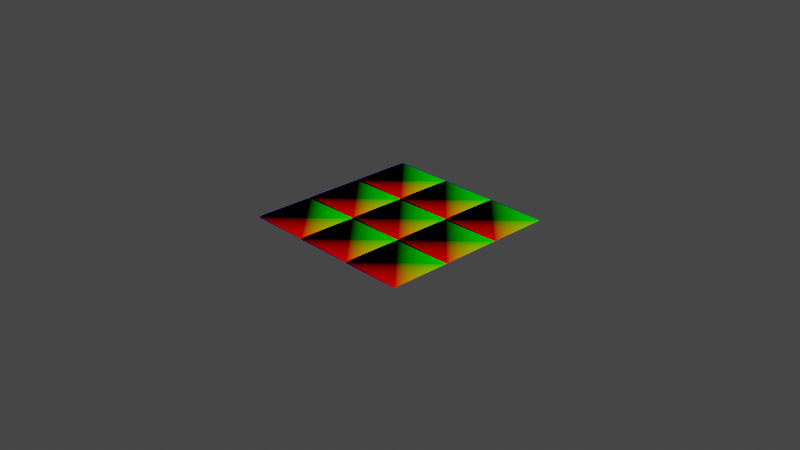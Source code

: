 # Source: uv_tiles_random.blend  (saved by Blender 3.3.6; exported with 4.5.12 LTS)
import bpy
from mathutils import Matrix  # noqa: F401  (used for matrix-valued properties, if any)

bpy.ops.wm.read_factory_settings(use_empty=True)
scene = bpy.context.scene
scene.name = 'Scene'

# ---- collections
col_collection = bpy.data.collections.new('Collection'); scene.collection.children.link(col_collection)

# ---- materials (node trees are filled in below, after node groups)
mat_uv_tiles_random = bpy.data.materials.new('uv_tiles_random')

# ---- node groups
ng_uv_tiles_random = bpy.data.node_groups.new('uv_tiles_random', 'ShaderNodeTree')
_s = ng_uv_tiles_random.interface.new_socket(name='Center Coords', in_out='OUTPUT', socket_type='NodeSocketVector')
_s.min_value = 0.0
_s.max_value = 0.0
_s = ng_uv_tiles_random.interface.new_socket(name='UV Coords', in_out='OUTPUT', socket_type='NodeSocketVector')
_s.min_value = 0.0
_s.max_value = 0.0
_s = ng_uv_tiles_random.interface.new_socket(name='Scale', in_out='INPUT', socket_type='NodeSocketFloat')
_s.default_value = 3.0
_s.min_value = 1.0
_s.max_value = 100.0
_s = ng_uv_tiles_random.interface.new_socket(name='Angle 01', in_out='INPUT', socket_type='NodeSocketFloat')
_s.default_value = 0.25
_s.min_value = 0.0
_s.max_value = 1.0
_s = ng_uv_tiles_random.interface.new_socket(name='Angle 02', in_out='INPUT', socket_type='NodeSocketFloat')
_s.default_value = 0.25
_s.min_value = 0.0
_s.max_value = 1.0
_s = ng_uv_tiles_random.interface.new_socket(name='Threshold', in_out='INPUT', socket_type='NodeSocketFloat')
_s.default_value = 0.5
_s.min_value = 0.0
_s.max_value = 1.0
_s = ng_uv_tiles_random.interface.new_socket(name='Seed', in_out='INPUT', socket_type='NodeSocketFloat')
_s.min_value = -1e+04
_s.max_value = 1e+04
_N = ng_uv_tiles_random.nodes; _L = ng_uv_tiles_random.links
n0 = _N.new('ShaderNodeVectorMath'); n0.name = 'Vector Math'; n0.location = (-531, -11)
n0.operation = 'SCALE'
n1 = _N.new('ShaderNodeMath'); n1.name = 'Math.004'; n1.location = (-613, -360)
n1.operation = 'SNAP'
n1.inputs[1].default_value = 0.25
n1.inputs[2].default_value = 0.0
n2 = _N.new('ShaderNodeMath'); n2.name = 'Math.003'; n2.location = (-449, -356)
n2.operation = 'MULTIPLY'
n2.inputs[1].default_value = 3.142
n2.inputs[2].default_value = 0.0
n3 = _N.new('ShaderNodeMath'); n3.name = 'Math.005'; n3.location = (-609, -538)
n3.operation = 'SNAP'
n3.inputs[1].default_value = 0.25
n3.inputs[2].default_value = 0.0
n4 = _N.new('NodeReroute'); n4.name = 'Reroute'; n4.location = (-319, -102)
n4.width = 16
n4.socket_idname = 'NodeSocketVector'
n5 = _N.new('ShaderNodeMath'); n5.name = 'Math.006'; n5.location = (-452, -540)
n5.operation = 'MULTIPLY'
n5.inputs[1].default_value = 3.142
n5.inputs[2].default_value = 0.0
n6 = _N.new('NodeGroupOutput'); n6.name = 'Group Output'; n6.location = (1338, -305)
n7 = _N.new('NodeGroupInput'); n7.name = 'Group Input'; n7.location = (-1005, -348)
n8 = _N.new('ShaderNodeUVMap'); n8.name = 'UV Map.001'; n8.location = (-716, -5)
n9 = _N.new('ShaderNodeMath'); n9.name = 'Math'; n9.location = (-716, -146)
n9.operation = 'FLOOR'
n9.inputs[2].default_value = 0.0
n10 = _N.new('ShaderNodeTexWhiteNoise'); n10.name = 'White Noise Texture'; n10.location = (-28, -198)
n10.noise_dimensions = '4D'
n11 = _N.new('ShaderNodeMath'); n11.name = 'Math.001'; n11.location = (144, -307)
n11.operation = 'GREATER_THAN'
n11.inputs[2].default_value = 0.0
n12 = _N.new('ShaderNodeMix'); n12.name = 'Mix'; n12.location = (336, -395)
n12.data_type = 'RGBA'
n13 = _N.new('ShaderNodeVectorRotate'); n13.name = 'Vector Rotate'; n13.location = (848, -137)
n14 = _N.new('ShaderNodeVectorMath'); n14.name = 'Vector Math.005'; n14.location = (1046, -328)
n14.inputs[1].default_value = (0.5, 0.5, 0.0)
n15 = _N.new('ShaderNodeVectorMath'); n15.name = 'Vector Math.004'; n15.location = (-195, -192)
n15.width = 135
n15.hide = True
n15.operation = 'SNAP'
n15.inputs[1].default_value = (1.0, 1.0, 1.0)
n16 = _N.new('ShaderNodeVectorMath'); n16.name = 'Vector Math.001'; n16.location = (-191, 21)
n16.operation = 'FRACTION'
n17 = _N.new('ShaderNodeVectorMath'); n17.name = 'Vector Math.003'; n17.location = (14, -19)
n17.hide = True
n17.operation = 'SUBTRACT'
n17.inputs[1].default_value = (0.5, 0.5, 0.0)
_L.new(n4.outputs[0], n16.inputs[0])
_L.new(n16.outputs[0], n17.inputs[0])
_L.new(n8.outputs[0], n0.inputs[0])
_L.new(n7.outputs[0], n9.inputs[0])
_L.new(n9.outputs[0], n0.inputs[3])
_L.new(n13.outputs[0], n14.inputs[0])
_L.new(n0.outputs[0], n4.inputs[0])
_L.new(n7.outputs[1], n1.inputs[0])
_L.new(n7.outputs[2], n3.inputs[0])
_L.new(n1.outputs[0], n2.inputs[0])
_L.new(n3.outputs[0], n5.inputs[0])
_L.new(n4.outputs[0], n15.inputs[0])
_L.new(n15.outputs[0], n10.inputs[0])
_L.new(n10.outputs[0], n11.inputs[0])
_L.new(n11.outputs[0], n12.inputs[0])
_L.new(n2.outputs[0], n12.inputs[6])
_L.new(n5.outputs[0], n12.inputs[7])
_L.new(n12.outputs[2], n13.inputs[3])
_L.new(n7.outputs[3], n11.inputs[1])
_L.new(n17.outputs[0], n13.inputs[0])
_L.new(n14.outputs[0], n6.inputs[1])
_L.new(n13.outputs[0], n6.inputs[0])
_L.new(n7.outputs[4], n10.inputs[1])
n6.is_active_output = True

# ---- material node trees
mat_uv_tiles_random.use_nodes = True; mat_uv_tiles_random.node_tree.nodes.clear()
_N = mat_uv_tiles_random.node_tree.nodes; _L = mat_uv_tiles_random.node_tree.links
n0 = _N.new('ShaderNodeOutputMaterial'); n0.name = 'Material Output'; n0.location = (300, 300)
n1 = _N.new('ShaderNodeEmission'); n1.name = 'Emission Viewer'; n1.location = (300, 340)
n1.label = 'Viewer'
n1.hide = True
n2 = _N.new('ShaderNodeGroup'); n2.name = 'Group'; n2.location = (-90, 374)
n2.node_tree = ng_uv_tiles_random
n2.inputs[0].default_value = 3.0
n2.inputs[1].default_value = 0.25
n2.inputs[2].default_value = 0.25
n2.inputs[3].default_value = 0.5
n2.inputs[4].default_value = 0.0
_L.new(n1.outputs[0], n0.inputs[0])
_L.new(n2.outputs[0], n1.inputs[0])
n0.is_active_output = True

# ---- world
world_world = bpy.data.worlds.new('World'); scene.world = world_world
world_world.use_nodes = True; world_world.node_tree.nodes.clear()
_N = world_world.node_tree.nodes; _L = world_world.node_tree.links
n0 = _N.new('ShaderNodeOutputWorld'); n0.name = 'World Output'; n0.location = (300, 300)
n1 = _N.new('ShaderNodeBackground'); n1.name = 'Background'; n1.location = (10, 300)
n1.inputs[0].default_value = (0.05088, 0.05088, 0.05088, 1.0)
_L.new(n1.outputs[0], n0.inputs[0])
n0.is_active_output = True
world_world.color = (0.05088, 0.05088, 0.05088)
world_world.use_sun_shadow = False
world_world.sun_shadow_jitter_overblur = 0.0

# ---- cameras
cam_camera = bpy.data.cameras.new('Camera')
cam_camera.clip_end = 100.0
cam_camera.ortho_scale = 7.314

# ---- lights
light_light = bpy.data.lights.new('Light', 'POINT')
light_light.transmission_factor = 0.0
light_light.energy = 1000.0
light_light.shadow_soft_size = 0.1
light_light.shadow_maximum_resolution = 0.006
light_light.use_absolute_resolution = True

# ---- meshes
me_plane = bpy.data.meshes.new('Plane')
me_plane.from_pydata([(-1.0, -1.0, 0.0), (1.0, -1.0, 0.0), (-1.0, 1.0, 0.0), (1.0, 1.0, 0.0)], [], [(0, 1, 3, 2)])
_uv = me_plane.uv_layers.new(name='UVMap')
_uv.uv.foreach_set('vector', [0.0, 0.0, 1.0, 0.0, 1.0, 1.0, 0.0, 1.0])
me_plane.materials.append(mat_uv_tiles_random)
me_plane.use_remesh_fix_poles = True
me_plane.use_remesh_preserve_attributes = False
me_plane.update()

# ---- objects
ob_light = bpy.data.objects.new('Light', light_light)
ob_camera = bpy.data.objects.new('Camera', cam_camera)
ob_plane = bpy.data.objects.new('Plane', me_plane)

# ---- transforms, parenting, visibility, modifiers, constraints
ob_light.location = (4.076, 1.005, 5.904)
ob_light.rotation_euler = (0.6503, 0.05522, 1.866)
ob_light.lock_rotations_4d = False
ob_light.empty_display_type = 'ARROWS'
ob_light.color = (0.0, 0.0, 0.0, 0.0)
ob_light.lineart.crease_threshold = 0.0
ob_camera.location = (7.359, -6.926, 4.958)
ob_camera.rotation_euler = (1.109, 0.0, 0.8149)
ob_camera.lock_rotations_4d = False
ob_camera.empty_display_type = 'ARROWS'
ob_camera.color = (0.0, 0.0, 0.0, 0.0)
ob_camera.display_type = 'WIRE'
ob_camera.lineart.crease_threshold = 0.0
ob_plane.location = (0.0, 0.0, 0.0)
ob_plane.cycles.use_adaptive_subdivision = True
_m = ob_plane.modifiers.new('Subdivision', 'SUBSURF')
_m.subdivision_type = 'SIMPLE'

# ---- collection membership
col_collection.objects.link(ob_light)
col_collection.objects.link(ob_camera)
col_collection.objects.link(ob_plane)

# ---- scene / render settings (as saved in the file)
scene.camera = ob_camera
scene.frame_start = 1; scene.frame_end = 250; scene.frame_set(1)
scene.render.engine = 'CYCLES'
scene.cycles.feature_set = 'EXPERIMENTAL'
scene.cycles.use_denoising = False
scene.cycles.sampling_pattern = 'TABULATED_SOBOL'
scene.cycles.use_light_tree = False
scene.view_settings.view_transform = 'Filmic'
bpy.context.view_layer.update()
